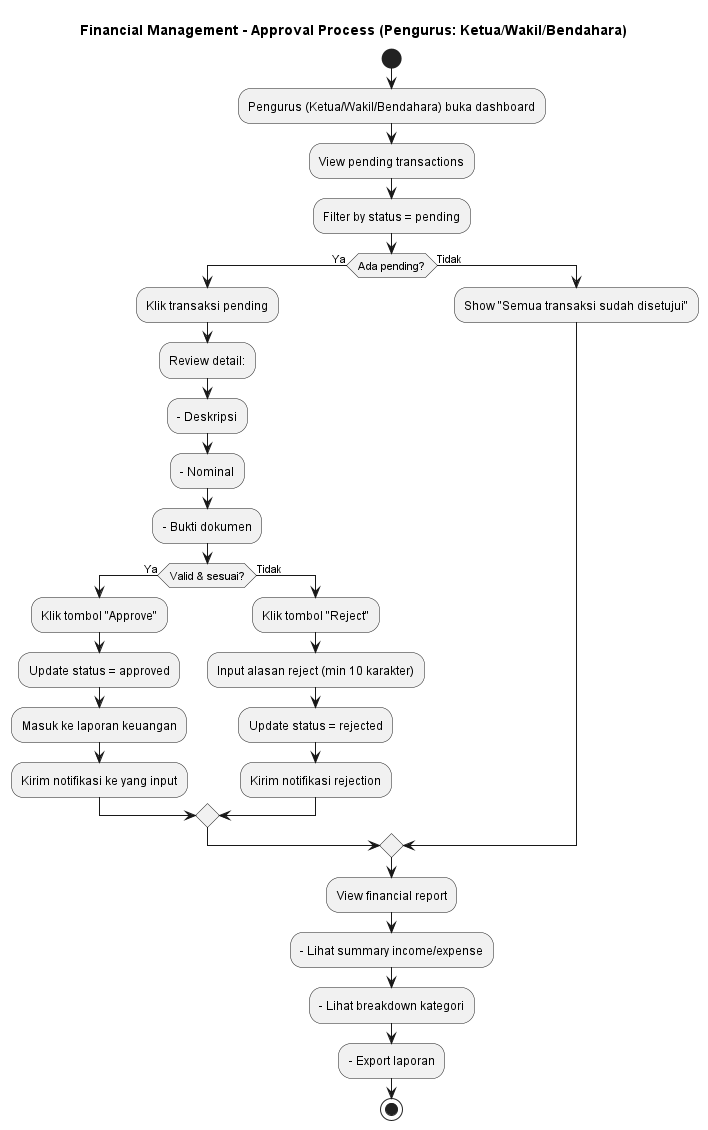

The diagram above was rendered by PlantUML. Its source (embedded in the PNG):
@startuml FinancialManagement_ApprovalPengurus

title Financial Management - Approval Process (Pengurus: Ketua/Wakil/Bendahara)

start

:Pengurus (Ketua/Wakil/Bendahara) buka dashboard;
:View pending transactions;

:Filter by status = pending;

if (Ada pending?) then (Ya)
  :Klik transaksi pending;
  :Review detail:;
  :- Deskripsi;
  :- Nominal;
  :- Bukti dokumen;
  
  if (Valid & sesuai?) then (Ya)
    :Klik tombol "Approve";
    :Update status = approved;
    :Masuk ke laporan keuangan;
    :Kirim notifikasi ke yang input;
  else (Tidak)
    :Klik tombol "Reject";
    :Input alasan reject (min 10 karakter);
    :Update status = rejected;
    :Kirim notifikasi rejection;
  endif
else (Tidak)
  :Show "Semua transaksi sudah disetujui";
endif

:View financial report;
:- Lihat summary income/expense;
:- Lihat breakdown kategori;
:- Export laporan;

stop

@enduml